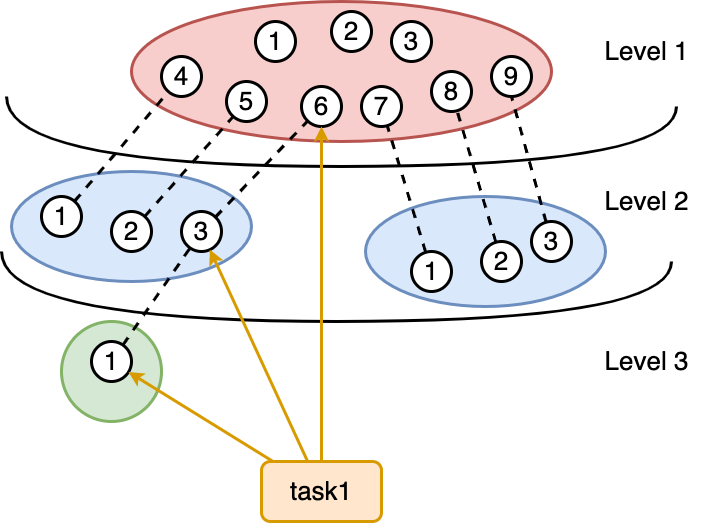

The diagram above was exported from draw.io. Its source (the exported page's mxGraphModel, read from the mxfile embedded in the PNG):
<mxGraphModel dx="1990" dy="800" grid="1" gridSize="10" guides="1" tooltips="1" connect="1" arrows="1" fold="1" page="0" pageScale="1" pageWidth="827" pageHeight="1169" background="#ffffff" math="0" shadow="0">
  <root>
    <mxCell id="0" />
    <mxCell id="1" parent="0" />
    <mxCell id="oWmyamDHEq3RaBNKFHFa-36" value="" style="ellipse;whiteSpace=wrap;html=1;strokeWidth=3;fillColor=#dae8fc;strokeColor=#6c8ebf;" parent="1" vertex="1">
      <mxGeometry x="514" y="655" width="240" height="110" as="geometry" />
    </mxCell>
    <mxCell id="oWmyamDHEq3RaBNKFHFa-34" value="" style="ellipse;whiteSpace=wrap;html=1;strokeWidth=3;fillColor=#dae8fc;strokeColor=#6c8ebf;" parent="1" vertex="1">
      <mxGeometry x="160" y="630" width="240" height="110" as="geometry" />
    </mxCell>
    <mxCell id="oWmyamDHEq3RaBNKFHFa-30" value="" style="ellipse;whiteSpace=wrap;html=1;strokeWidth=3;fillColor=#f8cecc;strokeColor=#b85450;" parent="1" vertex="1">
      <mxGeometry x="280" y="460" width="420" height="140" as="geometry" />
    </mxCell>
    <mxCell id="oWmyamDHEq3RaBNKFHFa-15" value="" style="ellipse;whiteSpace=wrap;html=1;aspect=fixed;strokeWidth=3;fillColor=#d5e8d4;strokeColor=#82b366;" parent="1" vertex="1">
      <mxGeometry x="210" y="780" width="100" height="100" as="geometry" />
    </mxCell>
    <mxCell id="oWmyamDHEq3RaBNKFHFa-38" style="rounded=0;orthogonalLoop=1;jettySize=auto;html=1;dashed=1;strokeWidth=3;endArrow=none;endFill=0;" parent="1" source="oWmyamDHEq3RaBNKFHFa-4" target="oWmyamDHEq3RaBNKFHFa-20" edge="1">
      <mxGeometry relative="1" as="geometry" />
    </mxCell>
    <mxCell id="oWmyamDHEq3RaBNKFHFa-4" value="&lt;font style=&quot;font-size: 26px;&quot;&gt;1&lt;/font&gt;" style="ellipse;whiteSpace=wrap;html=1;aspect=fixed;strokeWidth=3;" parent="1" vertex="1">
      <mxGeometry x="190" y="655" width="40" height="40" as="geometry" />
    </mxCell>
    <mxCell id="oWmyamDHEq3RaBNKFHFa-39" style="rounded=0;orthogonalLoop=1;jettySize=auto;html=1;dashed=1;strokeWidth=3;endArrow=none;endFill=0;" parent="1" source="oWmyamDHEq3RaBNKFHFa-6" target="oWmyamDHEq3RaBNKFHFa-25" edge="1">
      <mxGeometry relative="1" as="geometry" />
    </mxCell>
    <mxCell id="oWmyamDHEq3RaBNKFHFa-6" value="&lt;font style=&quot;font-size: 26px;&quot;&gt;2&lt;/font&gt;" style="ellipse;whiteSpace=wrap;html=1;aspect=fixed;strokeWidth=3;" parent="1" vertex="1">
      <mxGeometry x="260" y="670" width="40" height="40" as="geometry" />
    </mxCell>
    <mxCell id="oWmyamDHEq3RaBNKFHFa-40" style="rounded=0;orthogonalLoop=1;jettySize=auto;html=1;dashed=1;strokeWidth=3;endArrow=none;endFill=0;" parent="1" source="oWmyamDHEq3RaBNKFHFa-7" target="oWmyamDHEq3RaBNKFHFa-26" edge="1">
      <mxGeometry relative="1" as="geometry" />
    </mxCell>
    <mxCell id="oWmyamDHEq3RaBNKFHFa-7" value="&lt;font style=&quot;font-size: 26px;&quot;&gt;3&lt;/font&gt;" style="ellipse;whiteSpace=wrap;html=1;aspect=fixed;strokeWidth=3;" parent="1" vertex="1">
      <mxGeometry x="330" y="670" width="40" height="40" as="geometry" />
    </mxCell>
    <mxCell id="oWmyamDHEq3RaBNKFHFa-41" style="rounded=0;orthogonalLoop=1;jettySize=auto;html=1;strokeWidth=3;endArrow=none;endFill=0;dashed=1;" parent="1" source="oWmyamDHEq3RaBNKFHFa-10" target="oWmyamDHEq3RaBNKFHFa-28" edge="1">
      <mxGeometry relative="1" as="geometry" />
    </mxCell>
    <mxCell id="oWmyamDHEq3RaBNKFHFa-10" value="&lt;font style=&quot;font-size: 26px;&quot;&gt;1&lt;/font&gt;" style="ellipse;whiteSpace=wrap;html=1;aspect=fixed;strokeWidth=3;" parent="1" vertex="1">
      <mxGeometry x="560" y="710" width="40" height="40" as="geometry" />
    </mxCell>
    <mxCell id="oWmyamDHEq3RaBNKFHFa-42" style="rounded=0;orthogonalLoop=1;jettySize=auto;html=1;strokeWidth=3;endArrow=none;endFill=0;dashed=1;" parent="1" source="oWmyamDHEq3RaBNKFHFa-11" target="oWmyamDHEq3RaBNKFHFa-27" edge="1">
      <mxGeometry relative="1" as="geometry" />
    </mxCell>
    <mxCell id="oWmyamDHEq3RaBNKFHFa-11" value="&lt;font style=&quot;font-size: 26px;&quot;&gt;2&lt;/font&gt;" style="ellipse;whiteSpace=wrap;html=1;aspect=fixed;strokeWidth=3;" parent="1" vertex="1">
      <mxGeometry x="630" y="700" width="40" height="40" as="geometry" />
    </mxCell>
    <mxCell id="oWmyamDHEq3RaBNKFHFa-43" style="rounded=0;orthogonalLoop=1;jettySize=auto;html=1;entryX=0.5;entryY=1;entryDx=0;entryDy=0;strokeWidth=3;endArrow=none;endFill=0;dashed=1;" parent="1" source="oWmyamDHEq3RaBNKFHFa-12" target="oWmyamDHEq3RaBNKFHFa-31" edge="1">
      <mxGeometry relative="1" as="geometry" />
    </mxCell>
    <mxCell id="oWmyamDHEq3RaBNKFHFa-12" value="&lt;font style=&quot;font-size: 26px;&quot;&gt;3&lt;/font&gt;" style="ellipse;whiteSpace=wrap;html=1;aspect=fixed;strokeWidth=3;" parent="1" vertex="1">
      <mxGeometry x="680" y="680" width="40" height="40" as="geometry" />
    </mxCell>
    <mxCell id="oWmyamDHEq3RaBNKFHFa-37" style="rounded=0;orthogonalLoop=1;jettySize=auto;html=1;strokeWidth=3;dashed=1;endArrow=none;endFill=0;" parent="1" source="oWmyamDHEq3RaBNKFHFa-14" target="oWmyamDHEq3RaBNKFHFa-7" edge="1">
      <mxGeometry relative="1" as="geometry" />
    </mxCell>
    <mxCell id="oWmyamDHEq3RaBNKFHFa-14" value="&lt;font style=&quot;font-size: 26px;&quot;&gt;1&lt;/font&gt;" style="ellipse;whiteSpace=wrap;html=1;aspect=fixed;strokeWidth=3;" parent="1" vertex="1">
      <mxGeometry x="240" y="800" width="40" height="40" as="geometry" />
    </mxCell>
    <mxCell id="oWmyamDHEq3RaBNKFHFa-17" value="&lt;font style=&quot;font-size: 26px;&quot;&gt;1&lt;/font&gt;" style="ellipse;whiteSpace=wrap;html=1;aspect=fixed;strokeWidth=3;" parent="1" vertex="1">
      <mxGeometry x="404" y="480" width="40" height="40" as="geometry" />
    </mxCell>
    <mxCell id="oWmyamDHEq3RaBNKFHFa-18" value="&lt;font style=&quot;font-size: 26px;&quot;&gt;2&lt;/font&gt;" style="ellipse;whiteSpace=wrap;html=1;aspect=fixed;strokeWidth=3;" parent="1" vertex="1">
      <mxGeometry x="480" y="470" width="40" height="40" as="geometry" />
    </mxCell>
    <mxCell id="oWmyamDHEq3RaBNKFHFa-19" value="&lt;font style=&quot;font-size: 26px;&quot;&gt;3&lt;/font&gt;" style="ellipse;whiteSpace=wrap;html=1;aspect=fixed;strokeWidth=3;" parent="1" vertex="1">
      <mxGeometry x="540" y="480" width="40" height="40" as="geometry" />
    </mxCell>
    <mxCell id="oWmyamDHEq3RaBNKFHFa-20" value="&lt;font style=&quot;font-size: 26px;&quot;&gt;4&lt;/font&gt;" style="ellipse;whiteSpace=wrap;html=1;aspect=fixed;strokeWidth=3;" parent="1" vertex="1">
      <mxGeometry x="310" y="515" width="40" height="40" as="geometry" />
    </mxCell>
    <mxCell id="oWmyamDHEq3RaBNKFHFa-25" value="&lt;font style=&quot;font-size: 26px;&quot;&gt;5&lt;/font&gt;" style="ellipse;whiteSpace=wrap;html=1;aspect=fixed;strokeWidth=3;" parent="1" vertex="1">
      <mxGeometry x="375" y="540" width="40" height="40" as="geometry" />
    </mxCell>
    <mxCell id="oWmyamDHEq3RaBNKFHFa-26" value="&lt;font style=&quot;font-size: 26px;&quot;&gt;6&lt;/font&gt;" style="ellipse;whiteSpace=wrap;html=1;aspect=fixed;strokeWidth=3;" parent="1" vertex="1">
      <mxGeometry x="450" y="545" width="40" height="40" as="geometry" />
    </mxCell>
    <mxCell id="oWmyamDHEq3RaBNKFHFa-27" value="&lt;font style=&quot;font-size: 26px;&quot;&gt;8&lt;/font&gt;" style="ellipse;whiteSpace=wrap;html=1;aspect=fixed;strokeWidth=3;" parent="1" vertex="1">
      <mxGeometry x="580" y="530" width="40" height="40" as="geometry" />
    </mxCell>
    <mxCell id="oWmyamDHEq3RaBNKFHFa-28" value="&lt;font style=&quot;font-size: 26px;&quot;&gt;7&lt;/font&gt;" style="ellipse;whiteSpace=wrap;html=1;aspect=fixed;strokeWidth=3;" parent="1" vertex="1">
      <mxGeometry x="510" y="545" width="40" height="40" as="geometry" />
    </mxCell>
    <mxCell id="oWmyamDHEq3RaBNKFHFa-31" value="&lt;span style=&quot;font-size: 26px;&quot;&gt;9&lt;/span&gt;" style="ellipse;whiteSpace=wrap;html=1;aspect=fixed;strokeWidth=3;" parent="1" vertex="1">
      <mxGeometry x="640" y="515" width="40" height="40" as="geometry" />
    </mxCell>
    <mxCell id="oWmyamDHEq3RaBNKFHFa-44" value="" style="endArrow=none;html=1;rounded=0;edgeStyle=orthogonalEdgeStyle;curved=1;strokeWidth=3;" parent="1" edge="1">
      <mxGeometry width="50" height="50" relative="1" as="geometry">
        <mxPoint x="155" y="555" as="sourcePoint" />
        <mxPoint x="825" y="565" as="targetPoint" />
        <Array as="points">
          <mxPoint x="155" y="625" />
          <mxPoint x="825" y="625" />
        </Array>
      </mxGeometry>
    </mxCell>
    <mxCell id="oWmyamDHEq3RaBNKFHFa-45" value="" style="endArrow=none;html=1;rounded=0;edgeStyle=orthogonalEdgeStyle;curved=1;strokeWidth=3;" parent="1" edge="1">
      <mxGeometry width="50" height="50" relative="1" as="geometry">
        <mxPoint x="150" y="710" as="sourcePoint" />
        <mxPoint x="820" y="720" as="targetPoint" />
        <Array as="points">
          <mxPoint x="150" y="780" />
          <mxPoint x="820" y="780" />
        </Array>
      </mxGeometry>
    </mxCell>
    <mxCell id="oWmyamDHEq3RaBNKFHFa-46" value="&lt;font style=&quot;font-size: 26px;&quot;&gt;Level 1&lt;/font&gt;" style="text;html=1;align=center;verticalAlign=middle;resizable=0;points=[];autosize=1;strokeColor=none;fillColor=none;" parent="1" vertex="1">
      <mxGeometry x="740" y="490" width="110" height="40" as="geometry" />
    </mxCell>
    <mxCell id="oWmyamDHEq3RaBNKFHFa-47" value="&lt;font style=&quot;font-size: 26px;&quot;&gt;Level 2&lt;/font&gt;" style="text;html=1;align=center;verticalAlign=middle;resizable=0;points=[];autosize=1;strokeColor=none;fillColor=none;" parent="1" vertex="1">
      <mxGeometry x="740" y="640" width="110" height="40" as="geometry" />
    </mxCell>
    <mxCell id="oWmyamDHEq3RaBNKFHFa-48" value="&lt;font style=&quot;font-size: 26px;&quot;&gt;Level 3&lt;/font&gt;" style="text;html=1;align=center;verticalAlign=middle;resizable=0;points=[];autosize=1;strokeColor=none;fillColor=none;" parent="1" vertex="1">
      <mxGeometry x="740" y="800" width="110" height="40" as="geometry" />
    </mxCell>
    <mxCell id="lVis_UTpsM_sg0375lR9-4" style="rounded=0;orthogonalLoop=1;jettySize=auto;html=1;strokeWidth=3;fillColor=#ffe6cc;strokeColor=#d79b00;" edge="1" parent="1" source="lVis_UTpsM_sg0375lR9-2" target="oWmyamDHEq3RaBNKFHFa-14">
      <mxGeometry relative="1" as="geometry" />
    </mxCell>
    <mxCell id="lVis_UTpsM_sg0375lR9-5" style="rounded=0;orthogonalLoop=1;jettySize=auto;html=1;strokeWidth=3;fillColor=#ffe6cc;strokeColor=#d79b00;" edge="1" parent="1" source="lVis_UTpsM_sg0375lR9-2" target="oWmyamDHEq3RaBNKFHFa-7">
      <mxGeometry relative="1" as="geometry" />
    </mxCell>
    <mxCell id="lVis_UTpsM_sg0375lR9-6" style="rounded=0;orthogonalLoop=1;jettySize=auto;html=1;strokeWidth=3;fillColor=#ffe6cc;strokeColor=#d79b00;" edge="1" parent="1" source="lVis_UTpsM_sg0375lR9-2" target="oWmyamDHEq3RaBNKFHFa-26">
      <mxGeometry relative="1" as="geometry" />
    </mxCell>
    <mxCell id="lVis_UTpsM_sg0375lR9-2" value="&lt;font style=&quot;font-size: 26px;&quot;&gt;task1&lt;/font&gt;" style="rounded=1;whiteSpace=wrap;html=1;strokeWidth=3;fillColor=#ffe6cc;strokeColor=#d79b00;" vertex="1" parent="1">
      <mxGeometry x="410" y="920" width="120" height="60" as="geometry" />
    </mxCell>
  </root>
</mxGraphModel>